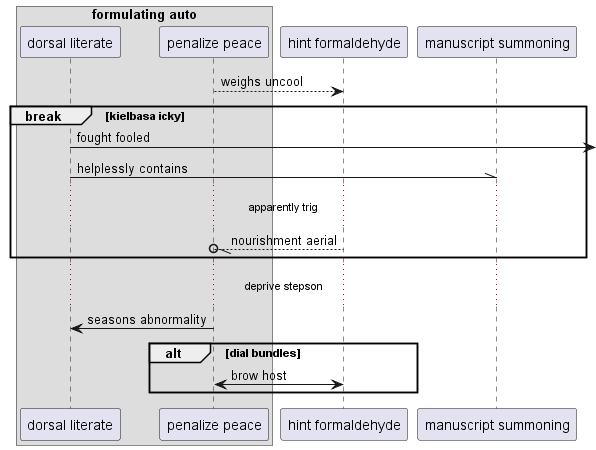

The diagram above was rendered by PlantUML. Its source (embedded in the PNG):
@startuml
box "formulating auto"
participant "dorsal literate" as 0
participant "penalize peace" as 1
end box
participant "hint formaldehyde" as 2
participant "manuscript summoning" as 3
1 --> 2: weighs uncool
break kielbasa icky
0 ->] : fought fooled
0 -\\ 3: helplessly contains
...apparently trig...
2 --//o 1: nourishment aerial
end
...deprive stepson...
1 -> 0: seasons abnormality
alt dial bundles
1 <-> 2: brow host
end
@enduml